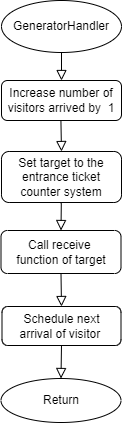

The diagram above was exported from draw.io. Its source (the exported page's mxGraphModel, read from the mxfile embedded in the PNG):
<mxGraphModel dx="568" dy="740" grid="0" gridSize="10" guides="1" tooltips="1" connect="1" arrows="1" fold="1" page="1" pageScale="1" pageWidth="413" pageHeight="583" background="#ffffff" math="1" shadow="0">
  <root>
    <mxCell id="WIyWlLk6GJQsqaUBKTNV-0" />
    <mxCell id="WIyWlLk6GJQsqaUBKTNV-1" parent="WIyWlLk6GJQsqaUBKTNV-0" />
    <mxCell id="ifoMauPwlTdUls5D8krY-28" value="" style="rounded=0;html=1;jettySize=auto;orthogonalLoop=1;fontSize=11;endArrow=block;endFill=0;endSize=8;strokeWidth=1;shadow=0;labelBackgroundColor=none;edgeStyle=orthogonalEdgeStyle;entryX=0.5;entryY=0;entryDx=0;entryDy=0;" edge="1" parent="WIyWlLk6GJQsqaUBKTNV-1" target="ifoMauPwlTdUls5D8krY-33">
      <mxGeometry relative="1" as="geometry">
        <mxPoint x="67.28999999999996" y="119" as="sourcePoint" />
        <mxPoint x="67.28999999999996" y="169" as="targetPoint" />
      </mxGeometry>
    </mxCell>
    <mxCell id="ifoMauPwlTdUls5D8krY-29" value="Increase number of visitors arrived by&amp;nbsp; 1" style="rounded=1;whiteSpace=wrap;html=1;fontSize=12;glass=0;strokeWidth=1;shadow=0;" vertex="1" parent="WIyWlLk6GJQsqaUBKTNV-1">
      <mxGeometry x="8" y="86" width="120" height="40" as="geometry" />
    </mxCell>
    <mxCell id="ifoMauPwlTdUls5D8krY-30" value="GeneratorHandler" style="ellipse;whiteSpace=wrap;html=1;" vertex="1" parent="WIyWlLk6GJQsqaUBKTNV-1">
      <mxGeometry x="8" y="6" width="120" height="52" as="geometry" />
    </mxCell>
    <mxCell id="ifoMauPwlTdUls5D8krY-31" value="" style="rounded=0;html=1;jettySize=auto;orthogonalLoop=1;fontSize=11;endArrow=block;endFill=0;endSize=8;strokeWidth=1;shadow=0;labelBackgroundColor=none;edgeStyle=orthogonalEdgeStyle;exitX=0.5;exitY=1;exitDx=0;exitDy=0;entryX=0.5;entryY=0;entryDx=0;entryDy=0;" edge="1" parent="WIyWlLk6GJQsqaUBKTNV-1" source="ifoMauPwlTdUls5D8krY-30" target="ifoMauPwlTdUls5D8krY-29">
      <mxGeometry relative="1" as="geometry">
        <mxPoint x="67" y="59" as="sourcePoint" />
        <mxPoint x="67.28999999999996" y="90" as="targetPoint" />
      </mxGeometry>
    </mxCell>
    <mxCell id="ifoMauPwlTdUls5D8krY-32" value="" style="rounded=0;html=1;jettySize=auto;orthogonalLoop=1;fontSize=11;endArrow=block;endFill=0;endSize=8;strokeWidth=1;shadow=0;labelBackgroundColor=none;edgeStyle=orthogonalEdgeStyle;" edge="1" parent="WIyWlLk6GJQsqaUBKTNV-1" target="ifoMauPwlTdUls5D8krY-36">
      <mxGeometry relative="1" as="geometry">
        <mxPoint x="67.28999999999996" y="181" as="sourcePoint" />
        <mxPoint x="67.28999999999996" y="231" as="targetPoint" />
      </mxGeometry>
    </mxCell>
    <mxCell id="ifoMauPwlTdUls5D8krY-33" value="&lt;div&gt;Set target to the &lt;br&gt;&lt;/div&gt;&lt;div&gt;entrance ticket counter system&lt;br&gt;&lt;/div&gt;" style="rounded=1;whiteSpace=wrap;html=1;fontSize=12;glass=0;strokeWidth=1;shadow=0;" vertex="1" parent="WIyWlLk6GJQsqaUBKTNV-1">
      <mxGeometry x="8" y="157" width="120" height="51" as="geometry" />
    </mxCell>
    <mxCell id="ifoMauPwlTdUls5D8krY-34" value="Return" style="ellipse;whiteSpace=wrap;html=1;" vertex="1" parent="WIyWlLk6GJQsqaUBKTNV-1">
      <mxGeometry x="7.5" y="384" width="120" height="44" as="geometry" />
    </mxCell>
    <mxCell id="ifoMauPwlTdUls5D8krY-35" value="" style="rounded=0;html=1;jettySize=auto;orthogonalLoop=1;fontSize=11;endArrow=block;endFill=0;endSize=8;strokeWidth=1;shadow=0;labelBackgroundColor=none;edgeStyle=orthogonalEdgeStyle;exitX=0.5;exitY=1;exitDx=0;exitDy=0;entryX=0.5;entryY=0;entryDx=0;entryDy=0;" edge="1" parent="WIyWlLk6GJQsqaUBKTNV-1" source="ifoMauPwlTdUls5D8krY-37" target="ifoMauPwlTdUls5D8krY-34">
      <mxGeometry relative="1" as="geometry">
        <mxPoint x="76" y="792" as="sourcePoint" />
        <mxPoint x="77.44000000000005" y="589" as="targetPoint" />
      </mxGeometry>
    </mxCell>
    <mxCell id="ifoMauPwlTdUls5D8krY-36" value="&lt;div&gt;Call receive&amp;nbsp;&lt;/div&gt;&lt;div&gt;function of target&lt;br&gt;&lt;/div&gt;" style="rounded=1;whiteSpace=wrap;html=1;fontSize=12;glass=0;strokeWidth=1;shadow=0;" vertex="1" parent="WIyWlLk6GJQsqaUBKTNV-1">
      <mxGeometry x="7.5" y="236" width="120" height="43" as="geometry" />
    </mxCell>
    <mxCell id="ifoMauPwlTdUls5D8krY-37" value="&lt;div&gt;Schedule next&lt;/div&gt;&lt;div&gt;arrival of visitor&amp;nbsp;&lt;br&gt;&lt;/div&gt;" style="rounded=1;whiteSpace=wrap;html=1;fontSize=12;glass=0;strokeWidth=1;shadow=0;" vertex="1" parent="WIyWlLk6GJQsqaUBKTNV-1">
      <mxGeometry x="8.5" y="312" width="119" height="39" as="geometry" />
    </mxCell>
    <mxCell id="ifoMauPwlTdUls5D8krY-38" value="" style="rounded=0;html=1;jettySize=auto;orthogonalLoop=1;fontSize=11;endArrow=block;endFill=0;endSize=8;strokeWidth=1;shadow=0;labelBackgroundColor=none;edgeStyle=orthogonalEdgeStyle;exitX=0.5;exitY=1;exitDx=0;exitDy=0;entryX=0.5;entryY=0;entryDx=0;entryDy=0;" edge="1" parent="WIyWlLk6GJQsqaUBKTNV-1" source="ifoMauPwlTdUls5D8krY-36" target="ifoMauPwlTdUls5D8krY-37">
      <mxGeometry relative="1" as="geometry">
        <mxPoint x="61" y="346" as="sourcePoint" />
        <mxPoint x="61.710000000000036" y="406" as="targetPoint" />
      </mxGeometry>
    </mxCell>
  </root>
</mxGraphModel>